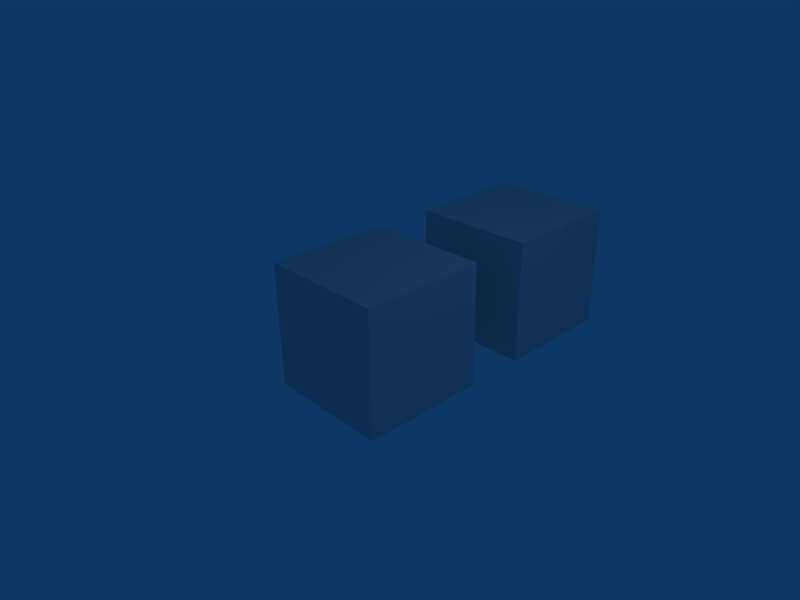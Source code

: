 # Source: psa_test.blend  (saved by Blender 2.45.0; exported with 4.5.12 LTS)
import bpy
from mathutils import Matrix  # noqa: F401  (used for matrix-valued properties, if any)

bpy.ops.wm.read_factory_settings(use_empty=True)
scene = bpy.context.scene
scene.name = 'Scene'

# ---- collections
col_collection_1 = bpy.data.collections.new('Collection 1'); scene.collection.children.link(col_collection_1)

# ---- world
world_world = bpy.data.worlds.new('World'); scene.world = world_world
world_world.color = (0.05656, 0.2208, 0.4)
world_world.use_sun_shadow = False
world_world.sun_shadow_jitter_overblur = 0.0
world_world.cycles.sampling_method = 'MANUAL'
world_world.cycles.sample_map_resolution = 256

# ---- cameras
cam_camera = bpy.data.cameras.new('Camera')
cam_camera.passepartout_alpha = 0.2
cam_camera.clip_end = 100.0
cam_camera.lens = 35.0
cam_camera.ortho_scale = 7.314
cam_camera.show_passepartout = False
cam_camera.show_safe_areas = True
cam_camera.dof.focus_distance = 0.0
cam_camera.dof.aperture_fstop = 128.0

# ---- lights
light_spot = bpy.data.lights.new('Spot', 'POINT')
light_spot.transmission_factor = 0.0
light_spot.cutoff_distance = 30.0
light_spot.energy = 100.0
light_spot.shadow_buffer_clip_start = 1.001
light_spot.shadow_soft_size = 1.0
light_spot.shadow_maximum_resolution = 0.006
light_spot.use_absolute_resolution = True
light_spot.cycles.use_multiple_importance_sampling = False

# ---- meshes
me_cube_001 = bpy.data.meshes.new('Cube.001')
me_cube_001.from_pydata([(1.0, 1.0, -1.0), (1.0, -1.0, -1.0), (-1.0, -1.0, -1.0), (-1.0, 1.0, -1.0), (1.0, 1.0, 1.0), (1.0, -1.0, 1.0), (-1.0, -1.0, 1.0), (-1.0, 1.0, 1.0), (1.0, 4.0, -1.0), (1.0, 2.0, -1.0), (-1.0, 2.0, -1.0), (-1.0, 4.0, -1.0), (1.0, 4.0, 1.0), (1.0, 2.0, 1.0), (-1.0, 2.0, 1.0), (-1.0, 4.0, 1.0)], [], [(11, 15, 12), (11, 12, 8), (10, 14, 15), (10, 15, 11), (9, 13, 10), (13, 14, 10), (8, 12, 9), (12, 13, 9), (12, 15, 13), (15, 14, 13), (10, 11, 8), (10, 8, 9), (4, 0, 3), (4, 3, 7), (2, 6, 7), (2, 7, 3), (1, 5, 2), (5, 6, 2), (0, 4, 1), (4, 5, 1), (4, 7, 5), (7, 6, 5), (0, 1, 2), (0, 2, 3)])
me_cube_001.use_remesh_preserve_volume = False
me_cube_001.use_remesh_preserve_attributes = False
me_cube_001.use_mirror_vertex_groups = False
me_cube_001.update()
arm_armature = bpy.data.armatures.new('Armature')  # bones are not reproduced

# ---- objects
ob_armature = bpy.data.objects.new('Armature', arm_armature)
ob_cube = bpy.data.objects.new('Cube', me_cube_001)
ob_lamp = bpy.data.objects.new('Lamp', light_spot)
ob_camera = bpy.data.objects.new('Camera', cam_camera)

# ---- transforms, parenting, visibility, modifiers, constraints
ob_armature.location = (0.0, 0.0, 0.0)
ob_armature.lock_rotations_4d = False
ob_armature.empty_display_type = 'ARROWS'
ob_armature.color = (0.0, 0.0, 0.0, 1.0)
ob_armature.lineart.crease_threshold = 0.0
ob_cube.parent = ob_armature
ob_cube.location = (0.0, 0.0, 0.0)
ob_cube.lock_rotations_4d = False
ob_cube.empty_display_type = 'ARROWS'
ob_cube.color = (0.0, 0.0, 0.0, 1.0)
ob_cube.lineart.crease_threshold = 0.0
_vg = ob_cube.vertex_groups.new(name='main')
_vg.add([0, 1, 2, 3, 4, 5, 6, 7], 1.0, 'REPLACE')
_vg = ob_cube.vertex_groups.new(name='submain')
_vg.add([8, 9, 10, 11, 12, 13, 14, 15], 1.0, 'REPLACE')
_m = ob_cube.modifiers.new('Armature', 'ARMATURE')
_m.object = ob_armature
_m.use_bone_envelopes = True
ob_lamp.location = (4.076, 1.005, 5.904)
ob_lamp.rotation_euler = (0.6503, 0.05522, 1.866)
ob_lamp.lock_rotations_4d = False
ob_lamp.empty_display_type = 'ARROWS'
ob_lamp.color = (0.0, 0.0, 0.0, 0.0)
ob_lamp.lineart.crease_threshold = 0.0
ob_camera.location = (7.481, -6.508, 5.344)
ob_camera.rotation_euler = (1.109, 0.01082, 0.8149)
ob_camera.lock_rotations_4d = False
ob_camera.empty_display_type = 'ARROWS'
ob_camera.color = (0.0, 0.0, 0.0, 0.0)
ob_camera.display_type = 'WIRE'
ob_camera.lineart.crease_threshold = 0.0

# ---- collection membership
col_collection_1.objects.link(ob_armature)
col_collection_1.objects.link(ob_cube)
col_collection_1.objects.link(ob_lamp)
col_collection_1.objects.link(ob_camera)

# ---- scene / render settings (as saved in the file)
scene.camera = ob_camera
scene.frame_start = 1; scene.frame_end = 250; scene.frame_set(5)
scene.render.engine = 'BLENDER_EEVEE_NEXT'
scene.render.image_settings.file_format = 'JPEG'
scene.render.image_settings.color_mode = 'RGB'
scene.render.image_settings.compression = 90
scene.render.resolution_x = 800
scene.render.resolution_y = 600
scene.render.pixel_aspect_x = 100.0
scene.render.pixel_aspect_y = 100.0
scene.render.fps = 25
scene.render.dither_intensity = 0.0
scene.render.use_compositing = False
scene.render.use_sequencer = False
scene.render.bake_margin = 2
scene.render.bake_bias = 0.0
scene.render.use_stamp_time = False
scene.render.use_stamp_date = False
scene.render.use_stamp_frame = False
scene.render.use_stamp_camera = False
scene.render.use_stamp_scene = False
scene.render.use_stamp_filename = False
scene.render.use_stamp_render_time = False
scene.render.stamp_font_size = 0
scene.cycles.use_denoising = False
scene.cycles.samples = 10
scene.cycles.sampling_pattern = 'TABULATED_SOBOL'
scene.cycles.light_sampling_threshold = 0.0
scene.cycles.use_adaptive_sampling = False
scene.cycles.use_light_tree = False
scene.cycles.blur_glossy = 0.0
scene.cycles.volume_bounces = 1
scene.cycles.pixel_filter_type = 'GAUSSIAN'
scene.cycles.sample_clamp_indirect = 0.0
scene.view_settings.view_transform = 'Raw'
bpy.context.view_layer.update()

